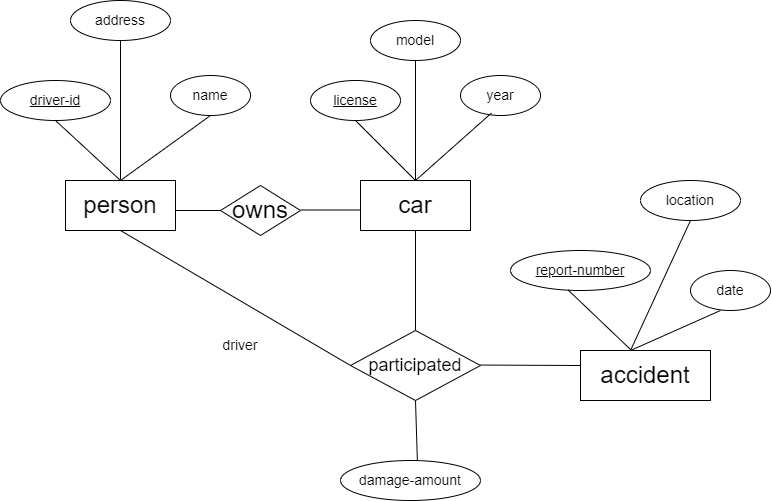

The diagram above was exported from draw.io. Its source (the exported page's mxGraphModel, read from the mxfile embedded in the PNG):
<mxGraphModel dx="955" dy="506" grid="1" gridSize="10" guides="1" tooltips="1" connect="1" arrows="1" fold="1" page="1" pageScale="1" pageWidth="850" pageHeight="1100" math="0" shadow="0">
  <root>
    <mxCell id="0" />
    <mxCell id="1" parent="0" />
    <mxCell id="EMBwEaFcTHNC1E5w7qMY-1" value="&lt;font style=&quot;font-size: 24px;&quot;&gt;car&lt;/font&gt;" style="rounded=0;whiteSpace=wrap;html=1;" vertex="1" parent="1">
      <mxGeometry x="370" y="260" width="110" height="50" as="geometry" />
    </mxCell>
    <mxCell id="EMBwEaFcTHNC1E5w7qMY-2" value="&lt;font style=&quot;font-size: 24px;&quot;&gt;accident&lt;/font&gt;" style="rounded=0;whiteSpace=wrap;html=1;" vertex="1" parent="1">
      <mxGeometry x="590" y="430" width="130" height="50" as="geometry" />
    </mxCell>
    <mxCell id="EMBwEaFcTHNC1E5w7qMY-3" value="&lt;font style=&quot;font-size: 24px;&quot;&gt;person&lt;/font&gt;" style="rounded=0;whiteSpace=wrap;html=1;" vertex="1" parent="1">
      <mxGeometry x="75" y="260" width="110" height="50" as="geometry" />
    </mxCell>
    <mxCell id="EMBwEaFcTHNC1E5w7qMY-4" value="&lt;font style=&quot;font-size: 24px;&quot;&gt;owns&lt;/font&gt;" style="rhombus;whiteSpace=wrap;html=1;" vertex="1" parent="1">
      <mxGeometry x="230" y="265" width="80" height="50" as="geometry" />
    </mxCell>
    <mxCell id="EMBwEaFcTHNC1E5w7qMY-5" value="&lt;font style=&quot;font-size: 18px;&quot;&gt;participated&lt;/font&gt;" style="rhombus;whiteSpace=wrap;html=1;" vertex="1" parent="1">
      <mxGeometry x="360" y="410" width="130" height="70" as="geometry" />
    </mxCell>
    <mxCell id="EMBwEaFcTHNC1E5w7qMY-7" value="&lt;font style=&quot;font-size: 14px;&quot;&gt;&lt;u&gt;driver-id&lt;/u&gt;&lt;/font&gt;" style="ellipse;whiteSpace=wrap;html=1;" vertex="1" parent="1">
      <mxGeometry x="10" y="160" width="110" height="40" as="geometry" />
    </mxCell>
    <mxCell id="EMBwEaFcTHNC1E5w7qMY-8" value="&lt;font style=&quot;font-size: 14px;&quot;&gt;address&lt;/font&gt;" style="ellipse;whiteSpace=wrap;html=1;" vertex="1" parent="1">
      <mxGeometry x="80" y="80" width="100" height="40" as="geometry" />
    </mxCell>
    <mxCell id="EMBwEaFcTHNC1E5w7qMY-9" value="&lt;font style=&quot;font-size: 14px;&quot;&gt;name&lt;/font&gt;" style="ellipse;whiteSpace=wrap;html=1;" vertex="1" parent="1">
      <mxGeometry x="180" y="155" width="80" height="40" as="geometry" />
    </mxCell>
    <mxCell id="EMBwEaFcTHNC1E5w7qMY-10" value="&lt;font style=&quot;font-size: 14px;&quot;&gt;&lt;u&gt;license&lt;/u&gt;&lt;/font&gt;" style="ellipse;whiteSpace=wrap;html=1;" vertex="1" parent="1">
      <mxGeometry x="320" y="160" width="90" height="40" as="geometry" />
    </mxCell>
    <mxCell id="EMBwEaFcTHNC1E5w7qMY-11" value="&lt;font style=&quot;font-size: 14px;&quot;&gt;year&lt;/font&gt;" style="ellipse;whiteSpace=wrap;html=1;" vertex="1" parent="1">
      <mxGeometry x="470" y="155" width="80" height="40" as="geometry" />
    </mxCell>
    <mxCell id="EMBwEaFcTHNC1E5w7qMY-12" value="&lt;font style=&quot;font-size: 14px;&quot;&gt;model&lt;/font&gt;" style="ellipse;whiteSpace=wrap;html=1;" vertex="1" parent="1">
      <mxGeometry x="380" y="100" width="90" height="40" as="geometry" />
    </mxCell>
    <mxCell id="EMBwEaFcTHNC1E5w7qMY-13" value="&lt;font style=&quot;font-size: 14px;&quot;&gt;damage-amount&lt;/font&gt;" style="ellipse;whiteSpace=wrap;html=1;" vertex="1" parent="1">
      <mxGeometry x="350" y="540" width="140" height="40" as="geometry" />
    </mxCell>
    <mxCell id="EMBwEaFcTHNC1E5w7qMY-14" value="&lt;font style=&quot;font-size: 14px;&quot;&gt;date&lt;/font&gt;" style="ellipse;whiteSpace=wrap;html=1;" vertex="1" parent="1">
      <mxGeometry x="700" y="350" width="80" height="40" as="geometry" />
    </mxCell>
    <mxCell id="EMBwEaFcTHNC1E5w7qMY-15" value="&lt;font style=&quot;font-size: 14px;&quot;&gt;&lt;u&gt;report-number&lt;/u&gt;&lt;/font&gt;" style="ellipse;whiteSpace=wrap;html=1;" vertex="1" parent="1">
      <mxGeometry x="520" y="330" width="140" height="40" as="geometry" />
    </mxCell>
    <mxCell id="EMBwEaFcTHNC1E5w7qMY-16" value="&lt;font style=&quot;font-size: 14px;&quot;&gt;location&lt;/font&gt;" style="ellipse;whiteSpace=wrap;html=1;" vertex="1" parent="1">
      <mxGeometry x="650" y="260" width="100" height="40" as="geometry" />
    </mxCell>
    <mxCell id="EMBwEaFcTHNC1E5w7qMY-17" value="" style="endArrow=none;html=1;rounded=0;exitX=0;exitY=0.5;exitDx=0;exitDy=0;entryX=0.5;entryY=1;entryDx=0;entryDy=0;" edge="1" parent="1" source="EMBwEaFcTHNC1E5w7qMY-5" target="EMBwEaFcTHNC1E5w7qMY-3">
      <mxGeometry width="50" height="50" relative="1" as="geometry">
        <mxPoint x="400" y="410" as="sourcePoint" />
        <mxPoint x="450" y="360" as="targetPoint" />
      </mxGeometry>
    </mxCell>
    <mxCell id="EMBwEaFcTHNC1E5w7qMY-20" value="" style="endArrow=none;html=1;rounded=0;exitX=1;exitY=0.6;exitDx=0;exitDy=0;exitPerimeter=0;" edge="1" parent="1" source="EMBwEaFcTHNC1E5w7qMY-3">
      <mxGeometry width="50" height="50" relative="1" as="geometry">
        <mxPoint x="180" y="340" as="sourcePoint" />
        <mxPoint x="230" y="290" as="targetPoint" />
      </mxGeometry>
    </mxCell>
    <mxCell id="EMBwEaFcTHNC1E5w7qMY-22" value="" style="endArrow=none;html=1;rounded=0;exitX=1;exitY=0.6;exitDx=0;exitDy=0;exitPerimeter=0;" edge="1" parent="1">
      <mxGeometry width="50" height="50" relative="1" as="geometry">
        <mxPoint x="310" y="289.5" as="sourcePoint" />
        <mxPoint x="370" y="289.5" as="targetPoint" />
      </mxGeometry>
    </mxCell>
    <mxCell id="EMBwEaFcTHNC1E5w7qMY-23" value="" style="endArrow=none;html=1;rounded=0;entryX=0.5;entryY=1;entryDx=0;entryDy=0;" edge="1" parent="1" target="EMBwEaFcTHNC1E5w7qMY-9">
      <mxGeometry width="50" height="50" relative="1" as="geometry">
        <mxPoint x="130" y="260" as="sourcePoint" />
        <mxPoint x="190" y="259.09000000000003" as="targetPoint" />
      </mxGeometry>
    </mxCell>
    <mxCell id="EMBwEaFcTHNC1E5w7qMY-24" value="" style="endArrow=none;html=1;rounded=0;exitX=1;exitY=0.6;exitDx=0;exitDy=0;exitPerimeter=0;entryX=0.5;entryY=1;entryDx=0;entryDy=0;" edge="1" parent="1" target="EMBwEaFcTHNC1E5w7qMY-8">
      <mxGeometry width="50" height="50" relative="1" as="geometry">
        <mxPoint x="130" y="259.09000000000003" as="sourcePoint" />
        <mxPoint x="190" y="259.09000000000003" as="targetPoint" />
      </mxGeometry>
    </mxCell>
    <mxCell id="EMBwEaFcTHNC1E5w7qMY-25" value="" style="endArrow=none;html=1;rounded=0;entryX=0.5;entryY=1;entryDx=0;entryDy=0;" edge="1" parent="1" target="EMBwEaFcTHNC1E5w7qMY-7">
      <mxGeometry width="50" height="50" relative="1" as="geometry">
        <mxPoint x="130" y="260" as="sourcePoint" />
        <mxPoint x="130" y="259.09000000000003" as="targetPoint" />
      </mxGeometry>
    </mxCell>
    <mxCell id="EMBwEaFcTHNC1E5w7qMY-26" value="" style="endArrow=none;html=1;rounded=0;exitX=0.5;exitY=0;exitDx=0;exitDy=0;entryX=0.5;entryY=1;entryDx=0;entryDy=0;" edge="1" parent="1" source="EMBwEaFcTHNC1E5w7qMY-1" target="EMBwEaFcTHNC1E5w7qMY-12">
      <mxGeometry width="50" height="50" relative="1" as="geometry">
        <mxPoint x="380" y="259.09000000000003" as="sourcePoint" />
        <mxPoint x="440" y="259.09000000000003" as="targetPoint" />
      </mxGeometry>
    </mxCell>
    <mxCell id="EMBwEaFcTHNC1E5w7qMY-27" value="" style="endArrow=none;html=1;rounded=0;exitX=0.5;exitY=1;exitDx=0;exitDy=0;entryX=0.5;entryY=0;entryDx=0;entryDy=0;" edge="1" parent="1" source="EMBwEaFcTHNC1E5w7qMY-10" target="EMBwEaFcTHNC1E5w7qMY-1">
      <mxGeometry width="50" height="50" relative="1" as="geometry">
        <mxPoint x="360" y="240" as="sourcePoint" />
        <mxPoint x="420" y="240" as="targetPoint" />
      </mxGeometry>
    </mxCell>
    <mxCell id="EMBwEaFcTHNC1E5w7qMY-28" value="" style="endArrow=none;html=1;rounded=0;entryX=0.387;entryY=0.939;entryDx=0;entryDy=0;entryPerimeter=0;exitX=0.5;exitY=0;exitDx=0;exitDy=0;" edge="1" parent="1" source="EMBwEaFcTHNC1E5w7qMY-1" target="EMBwEaFcTHNC1E5w7qMY-11">
      <mxGeometry width="50" height="50" relative="1" as="geometry">
        <mxPoint x="420" y="260" as="sourcePoint" />
        <mxPoint x="470" y="240" as="targetPoint" />
      </mxGeometry>
    </mxCell>
    <mxCell id="EMBwEaFcTHNC1E5w7qMY-29" value="" style="endArrow=none;html=1;rounded=0;exitX=1;exitY=0.6;exitDx=0;exitDy=0;exitPerimeter=0;" edge="1" parent="1">
      <mxGeometry width="50" height="50" relative="1" as="geometry">
        <mxPoint x="490" y="444.55" as="sourcePoint" />
        <mxPoint x="590" y="445" as="targetPoint" />
      </mxGeometry>
    </mxCell>
    <mxCell id="EMBwEaFcTHNC1E5w7qMY-30" value="" style="endArrow=none;html=1;rounded=0;exitX=0.5;exitY=1;exitDx=0;exitDy=0;entryX=0.5;entryY=0;entryDx=0;entryDy=0;" edge="1" parent="1" source="EMBwEaFcTHNC1E5w7qMY-1" target="EMBwEaFcTHNC1E5w7qMY-5">
      <mxGeometry width="50" height="50" relative="1" as="geometry">
        <mxPoint x="390" y="369.5" as="sourcePoint" />
        <mxPoint x="450" y="369.5" as="targetPoint" />
      </mxGeometry>
    </mxCell>
    <mxCell id="EMBwEaFcTHNC1E5w7qMY-31" value="" style="endArrow=none;html=1;rounded=0;exitX=0.5;exitY=1;exitDx=0;exitDy=0;entryX=0.549;entryY=0.005;entryDx=0;entryDy=0;entryPerimeter=0;" edge="1" parent="1" source="EMBwEaFcTHNC1E5w7qMY-5" target="EMBwEaFcTHNC1E5w7qMY-13">
      <mxGeometry width="50" height="50" relative="1" as="geometry">
        <mxPoint x="400" y="510" as="sourcePoint" />
        <mxPoint x="425" y="536" as="targetPoint" />
      </mxGeometry>
    </mxCell>
    <mxCell id="EMBwEaFcTHNC1E5w7qMY-32" value="" style="endArrow=none;html=1;rounded=0;exitX=0.41;exitY=0.982;exitDx=0;exitDy=0;exitPerimeter=0;entryX=0.384;entryY=-0.022;entryDx=0;entryDy=0;entryPerimeter=0;" edge="1" parent="1" source="EMBwEaFcTHNC1E5w7qMY-15" target="EMBwEaFcTHNC1E5w7qMY-2">
      <mxGeometry width="50" height="50" relative="1" as="geometry">
        <mxPoint x="570" y="420" as="sourcePoint" />
        <mxPoint x="630" y="420" as="targetPoint" />
      </mxGeometry>
    </mxCell>
    <mxCell id="EMBwEaFcTHNC1E5w7qMY-33" value="" style="endArrow=none;html=1;rounded=0;entryX=0.5;entryY=1;entryDx=0;entryDy=0;" edge="1" parent="1" target="EMBwEaFcTHNC1E5w7qMY-16">
      <mxGeometry width="50" height="50" relative="1" as="geometry">
        <mxPoint x="640" y="430" as="sourcePoint" />
        <mxPoint x="700" y="410" as="targetPoint" />
      </mxGeometry>
    </mxCell>
    <mxCell id="EMBwEaFcTHNC1E5w7qMY-34" value="" style="endArrow=none;html=1;rounded=0;entryX=0.375;entryY=1;entryDx=0;entryDy=0;entryPerimeter=0;" edge="1" parent="1" target="EMBwEaFcTHNC1E5w7qMY-14">
      <mxGeometry width="50" height="50" relative="1" as="geometry">
        <mxPoint x="640" y="430" as="sourcePoint" />
        <mxPoint x="720" y="420" as="targetPoint" />
      </mxGeometry>
    </mxCell>
    <mxCell id="EMBwEaFcTHNC1E5w7qMY-36" value="&lt;font style=&quot;font-size: 14px;&quot;&gt;driver&lt;/font&gt;" style="text;html=1;align=center;verticalAlign=middle;whiteSpace=wrap;rounded=0;" vertex="1" parent="1">
      <mxGeometry x="220" y="410" width="60" height="30" as="geometry" />
    </mxCell>
  </root>
</mxGraphModel>